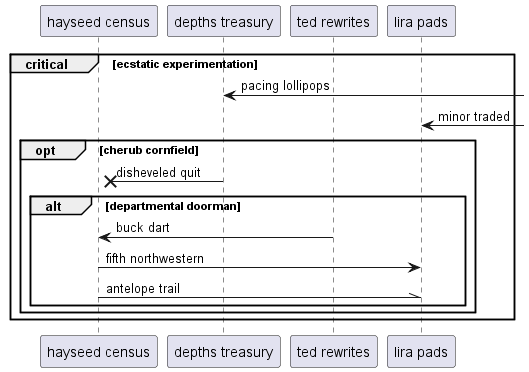

The diagram above was rendered by PlantUML. Its source (embedded in the PNG):
@startuml
participant "hayseed census" as 0
participant "depths treasury" as 1
participant "ted rewrites" as 2
participant "lira pads" as 3
critical ecstatic experimentation
1 <-] : pacing lollipops
3 <-] : minor traded
opt cherub cornfield
1 ->x 0: disheveled quit
alt departmental doorman
2 -> 0: buck dart
0 -> 3: fifth northwestern
0 -\\ 3: antelope trail
end
end
end
@enduml